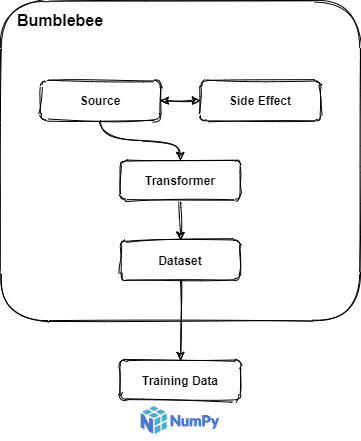

The diagram above was exported from draw.io. Its source (the exported page's mxGraphModel, read from the mxfile embedded in the PNG):
<mxGraphModel dx="1422" dy="752" grid="1" gridSize="10" guides="1" tooltips="1" connect="1" arrows="1" fold="1" page="1" pageScale="1" pageWidth="827" pageHeight="1169" math="0" shadow="0">
  <root>
    <mxCell id="0" />
    <mxCell id="ikDWd-E1O9c0Oix5Qls6-14" value="Background" parent="0" />
    <mxCell id="ikDWd-E1O9c0Oix5Qls6-15" value="" style="whiteSpace=wrap;html=1;sketch=1;rounded=1;" parent="ikDWd-E1O9c0Oix5Qls6-14" vertex="1">
      <mxGeometry x="120" y="40" width="360" height="320" as="geometry" />
    </mxCell>
    <mxCell id="mp_104yZ4i8sgWeflq83-6" value="" style="shape=image;verticalLabelPosition=bottom;verticalAlign=top;aspect=fixed;imageAspect=0;image=https://upload.wikimedia.org/wikipedia/commons/thumb/3/31/NumPy_logo_2020.svg/220px-NumPy_logo_2020.svg.png;sketch=1;rounded=1;" vertex="1" parent="ikDWd-E1O9c0Oix5Qls6-14">
      <mxGeometry x="255.56" y="440" width="88.89" height="40" as="geometry" />
    </mxCell>
    <mxCell id="mp_104yZ4i8sgWeflq83-13" style="edgeStyle=orthogonalEdgeStyle;curved=1;rounded=1;sketch=1;orthogonalLoop=1;jettySize=auto;html=1;entryX=0.5;entryY=0;entryDx=0;entryDy=0;" edge="1" parent="ikDWd-E1O9c0Oix5Qls6-14" source="ikDWd-E1O9c0Oix5Qls6-3" target="ikDWd-E1O9c0Oix5Qls6-11">
      <mxGeometry relative="1" as="geometry" />
    </mxCell>
    <mxCell id="1" value="Foreground" parent="0" />
    <mxCell id="ikDWd-E1O9c0Oix5Qls6-8" value="" style="edgeStyle=orthogonalEdgeStyle;orthogonalLoop=1;jettySize=auto;html=1;sketch=1;curved=1;" parent="1" source="ikDWd-E1O9c0Oix5Qls6-1" target="ikDWd-E1O9c0Oix5Qls6-2" edge="1">
      <mxGeometry relative="1" as="geometry" />
    </mxCell>
    <mxCell id="ikDWd-E1O9c0Oix5Qls6-1" value="&lt;b&gt;Source&lt;/b&gt;" style="whiteSpace=wrap;html=1;sketch=1;rounded=1;" parent="1" vertex="1">
      <mxGeometry x="160" y="120" width="120" height="40" as="geometry" />
    </mxCell>
    <mxCell id="ikDWd-E1O9c0Oix5Qls6-9" value="" style="edgeStyle=orthogonalEdgeStyle;orthogonalLoop=1;jettySize=auto;html=1;sketch=1;curved=1;" parent="1" source="ikDWd-E1O9c0Oix5Qls6-2" target="ikDWd-E1O9c0Oix5Qls6-3" edge="1">
      <mxGeometry relative="1" as="geometry" />
    </mxCell>
    <mxCell id="ikDWd-E1O9c0Oix5Qls6-2" value="&lt;b&gt;Transformer&lt;/b&gt;" style="whiteSpace=wrap;html=1;sketch=1;rounded=1;" parent="1" vertex="1">
      <mxGeometry x="240" y="200" width="120" height="40" as="geometry" />
    </mxCell>
    <mxCell id="ikDWd-E1O9c0Oix5Qls6-3" value="&lt;font face=&quot;helvetica&quot;&gt;&lt;b&gt;Dataset&lt;/b&gt;&lt;/font&gt;" style="whiteSpace=wrap;html=1;sketch=1;rounded=1;" parent="1" vertex="1">
      <mxGeometry x="240" y="280" width="120" height="40" as="geometry" />
    </mxCell>
    <mxCell id="ikDWd-E1O9c0Oix5Qls6-5" value="&lt;font face=&quot;helvetica&quot;&gt;&lt;b&gt;Side Effect&lt;/b&gt;&lt;/font&gt;&lt;br&gt;" style="whiteSpace=wrap;html=1;sketch=1;rounded=1;" parent="1" vertex="1">
      <mxGeometry x="320" y="120" width="120" height="40" as="geometry" />
    </mxCell>
    <mxCell id="ikDWd-E1O9c0Oix5Qls6-7" value="" style="endArrow=classic;startArrow=classic;html=1;entryX=0;entryY=0.5;entryDx=0;entryDy=0;exitX=1;exitY=0.5;exitDx=0;exitDy=0;sketch=1;curved=1;" parent="1" source="ikDWd-E1O9c0Oix5Qls6-1" target="ikDWd-E1O9c0Oix5Qls6-5" edge="1">
      <mxGeometry width="50" height="50" relative="1" as="geometry">
        <mxPoint x="285" y="140" as="sourcePoint" />
        <mxPoint x="350.71067811865476" y="140" as="targetPoint" />
        <Array as="points" />
      </mxGeometry>
    </mxCell>
    <mxCell id="ikDWd-E1O9c0Oix5Qls6-11" value="&lt;font face=&quot;helvetica&quot;&gt;&lt;b&gt;Training Data&lt;/b&gt;&lt;/font&gt;&lt;br&gt;" style="whiteSpace=wrap;html=1;sketch=1;rounded=1;" parent="1" vertex="1">
      <mxGeometry x="240" y="400" width="120" height="40" as="geometry" />
    </mxCell>
    <mxCell id="ikDWd-E1O9c0Oix5Qls6-16" value="&lt;b&gt;&lt;font style=&quot;font-size: 16px&quot;&gt;Bumblebee&lt;/font&gt;&lt;/b&gt;" style="text;html=1;strokeColor=none;fillColor=none;align=center;verticalAlign=middle;whiteSpace=wrap;sketch=1;rounded=1;" parent="1" vertex="1">
      <mxGeometry x="120" y="40" width="120" height="40" as="geometry" />
    </mxCell>
  </root>
</mxGraphModel>